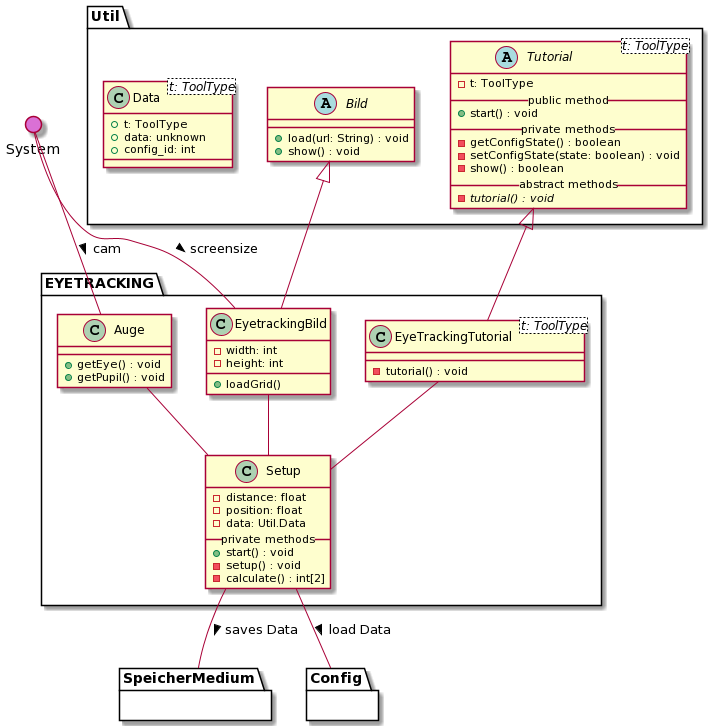

The diagram above was rendered by PlantUML. Its source (embedded in the PNG):
@startuml
' skinparam backgroundColor transparent
() System #DA70D5
top to bottom direction

package Util {

    ' --- TUTORIAL ---
    abstract Tutorial<t: ToolType> {
        - t: ToolType
        __public method__
        + start() : void
        __private methods__
        - getConfigState() : boolean
        - setConfigState(state: boolean) : void
        - show() : boolean
        __abstract methods__
        - {abstract} tutorial() : void
    }

      ' --- BILD ---
    abstract Bild {
        + load(url: String) : void
        + show() : void
    }

    class Data<t: ToolType> {
        + t: ToolType
        + data: unknown
        + config_id: int
    }

}


' === EYETRACKING ===
package EYETRACKING {

    ' Auge
    class Auge {
        + getEye() : void
        + getPupil() : void
    }

    ' EyetrackingBild
    class EyetrackingBild {
        - width: int
        - height: int
        + loadGrid()
    }


 ' --- EYETRACKINGTUTORIAL ---
    class EyeTrackingTutorial<t: ToolType> {
        - tutorial() : void
    }

    ' Setup
    class Setup {
        - distance: float
        - position: float
        - data: Util.Data
        __private methods__
        + start() : void
        - setup() : void
        - calculate() : int[2]
    }

    ' Vererbungen
    Bild <|-- EyetrackingBild
    Tutorial <|-- EyeTrackingTutorial

    ' Interaktionen
    Auge -- Setup
    EyetrackingBild -- Setup
    EyeTrackingTutorial -- Setup

    ' Andere Module
    Setup -- SpeicherMedium : > saves Data
    Setup -- Config : > load Data
    Auge -u- System : < cam
    EyetrackingBild -u- System : < screensize

}

' Blackboxen / Andere Module
package SpeicherMedium {}
package Config {}
@enduml